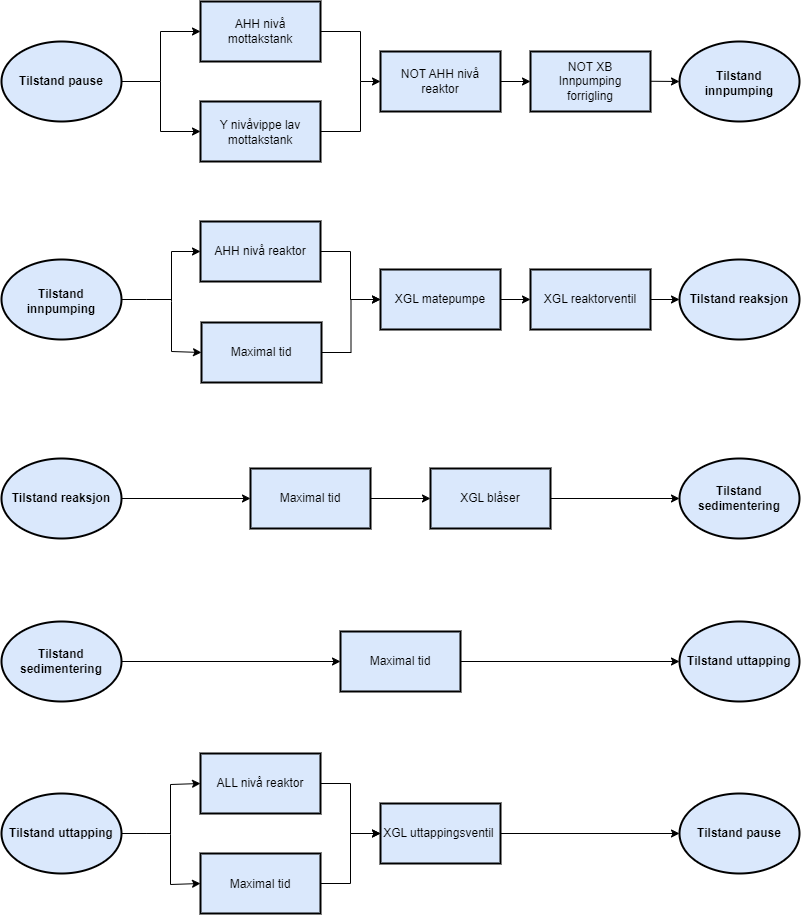

The diagram above was exported from draw.io. Its source (the exported page's mxGraphModel, read from the mxfile embedded in the PNG):
<mxGraphModel dx="1534" dy="844" grid="0" gridSize="10" guides="1" tooltips="1" connect="1" arrows="1" fold="1" page="1" pageScale="1" pageWidth="850" pageHeight="1100" math="0" shadow="0">
  <root>
    <mxCell id="0" />
    <mxCell id="1" parent="0" />
    <mxCell id="8mv-_hMsO3YQvj_fhS33-1" value="" style="rounded=0;whiteSpace=wrap;html=1;strokeWidth=2;fillColor=#dae8fc;strokeColor=#000000;" vertex="1" parent="1">
      <mxGeometry x="228" y="101" width="120" height="60" as="geometry" />
    </mxCell>
    <mxCell id="8mv-_hMsO3YQvj_fhS33-2" value="" style="rounded=0;whiteSpace=wrap;html=1;strokeWidth=2;fillColor=#dae8fc;strokeColor=#000000;" vertex="1" parent="1">
      <mxGeometry x="228" y="201" width="120" height="60" as="geometry" />
    </mxCell>
    <mxCell id="8mv-_hMsO3YQvj_fhS33-3" value="" style="rounded=0;whiteSpace=wrap;html=1;strokeWidth=2;fillColor=#dae8fc;strokeColor=#000000;" vertex="1" parent="1">
      <mxGeometry x="408" y="151" width="120" height="60" as="geometry" />
    </mxCell>
    <mxCell id="8mv-_hMsO3YQvj_fhS33-4" value="" style="rounded=0;whiteSpace=wrap;html=1;strokeWidth=2;fillColor=#dae8fc;strokeColor=#000000;" vertex="1" parent="1">
      <mxGeometry x="558" y="151" width="120" height="60" as="geometry" />
    </mxCell>
    <mxCell id="8mv-_hMsO3YQvj_fhS33-6" value="" style="endArrow=none;html=1;rounded=0;" edge="1" parent="1">
      <mxGeometry width="50" height="50" relative="1" as="geometry">
        <mxPoint x="118" y="181" as="sourcePoint" />
        <mxPoint x="188" y="181" as="targetPoint" />
      </mxGeometry>
    </mxCell>
    <mxCell id="8mv-_hMsO3YQvj_fhS33-10" value="" style="endArrow=classic;html=1;rounded=0;entryX=0;entryY=0.5;entryDx=0;entryDy=0;endFill=1;" edge="1" parent="1" target="8mv-_hMsO3YQvj_fhS33-3">
      <mxGeometry width="50" height="50" relative="1" as="geometry">
        <mxPoint x="348" y="231" as="sourcePoint" />
        <mxPoint x="398" y="181" as="targetPoint" />
        <Array as="points">
          <mxPoint x="388" y="231" />
          <mxPoint x="388" y="181" />
        </Array>
      </mxGeometry>
    </mxCell>
    <mxCell id="8mv-_hMsO3YQvj_fhS33-11" value="" style="endArrow=none;html=1;rounded=0;" edge="1" parent="1">
      <mxGeometry width="50" height="50" relative="1" as="geometry">
        <mxPoint x="348" y="131" as="sourcePoint" />
        <mxPoint x="388" y="181" as="targetPoint" />
        <Array as="points">
          <mxPoint x="388" y="131" />
        </Array>
      </mxGeometry>
    </mxCell>
    <mxCell id="8mv-_hMsO3YQvj_fhS33-12" value="" style="endArrow=classic;html=1;rounded=0;entryX=0;entryY=0.5;entryDx=0;entryDy=0;endFill=1;" edge="1" parent="1" target="8mv-_hMsO3YQvj_fhS33-4">
      <mxGeometry width="50" height="50" relative="1" as="geometry">
        <mxPoint x="528" y="181" as="sourcePoint" />
        <mxPoint x="578" y="131" as="targetPoint" />
      </mxGeometry>
    </mxCell>
    <mxCell id="8mv-_hMsO3YQvj_fhS33-14" value="AHH nivå mottakstank" style="text;html=1;align=center;verticalAlign=middle;whiteSpace=wrap;rounded=0;" vertex="1" parent="1">
      <mxGeometry x="238" y="116" width="100" height="30" as="geometry" />
    </mxCell>
    <mxCell id="8mv-_hMsO3YQvj_fhS33-15" value="Y nivåvippe lav mottakstank" style="text;html=1;align=center;verticalAlign=middle;whiteSpace=wrap;rounded=0;" vertex="1" parent="1">
      <mxGeometry x="238" y="217" width="100" height="30" as="geometry" />
    </mxCell>
    <mxCell id="8mv-_hMsO3YQvj_fhS33-17" value="NOT AHH nivå reaktor" style="text;html=1;align=center;verticalAlign=middle;whiteSpace=wrap;rounded=0;" vertex="1" parent="1">
      <mxGeometry x="418" y="166" width="100" height="30" as="geometry" />
    </mxCell>
    <mxCell id="8mv-_hMsO3YQvj_fhS33-19" value="" style="endArrow=classic;html=1;rounded=0;endFill=1;entryX=0;entryY=0.5;entryDx=0;entryDy=0;" edge="1" parent="1" target="8mv-_hMsO3YQvj_fhS33-31">
      <mxGeometry width="50" height="50" relative="1" as="geometry">
        <mxPoint x="678" y="180.76" as="sourcePoint" />
        <mxPoint x="741" y="181" as="targetPoint" />
      </mxGeometry>
    </mxCell>
    <mxCell id="8mv-_hMsO3YQvj_fhS33-18" value="NOT XB Innpumping&lt;div&gt;forrigling&lt;/div&gt;" style="text;html=1;align=center;verticalAlign=middle;whiteSpace=wrap;rounded=0;strokeColor=none;" vertex="1" parent="1">
      <mxGeometry x="568" y="166" width="100" height="30" as="geometry" />
    </mxCell>
    <mxCell id="8mv-_hMsO3YQvj_fhS33-28" value="" style="endArrow=classic;html=1;rounded=0;entryX=0;entryY=0.5;entryDx=0;entryDy=0;" edge="1" parent="1" target="8mv-_hMsO3YQvj_fhS33-1">
      <mxGeometry width="50" height="50" relative="1" as="geometry">
        <mxPoint x="188" y="181" as="sourcePoint" />
        <mxPoint x="223" y="102" as="targetPoint" />
        <Array as="points">
          <mxPoint x="188" y="131" />
        </Array>
      </mxGeometry>
    </mxCell>
    <mxCell id="8mv-_hMsO3YQvj_fhS33-29" value="" style="endArrow=classic;html=1;rounded=0;entryX=0;entryY=0.5;entryDx=0;entryDy=0;" edge="1" parent="1" target="8mv-_hMsO3YQvj_fhS33-2">
      <mxGeometry width="50" height="50" relative="1" as="geometry">
        <mxPoint x="188" y="181" as="sourcePoint" />
        <mxPoint x="199" y="194" as="targetPoint" />
        <Array as="points">
          <mxPoint x="188" y="231" />
        </Array>
      </mxGeometry>
    </mxCell>
    <mxCell id="8mv-_hMsO3YQvj_fhS33-30" value="Tilstand pause" style="ellipse;whiteSpace=wrap;html=1;fillColor=#dae8fc;strokeColor=#000000;strokeWidth=2;fontStyle=1" vertex="1" parent="1">
      <mxGeometry x="29" y="141" width="120" height="80" as="geometry" />
    </mxCell>
    <mxCell id="8mv-_hMsO3YQvj_fhS33-31" value="" style="ellipse;whiteSpace=wrap;html=1;fillColor=#dae8fc;strokeColor=#000000;strokeWidth=2;fontStyle=1" vertex="1" parent="1">
      <mxGeometry x="707" y="141" width="120" height="80" as="geometry" />
    </mxCell>
    <mxCell id="8mv-_hMsO3YQvj_fhS33-42" style="edgeStyle=orthogonalEdgeStyle;rounded=0;orthogonalLoop=1;jettySize=auto;html=1;endArrow=none;endFill=0;" edge="1" parent="1" source="8mv-_hMsO3YQvj_fhS33-32">
      <mxGeometry relative="1" as="geometry">
        <mxPoint x="199.40367635091138" y="399" as="targetPoint" />
      </mxGeometry>
    </mxCell>
    <mxCell id="8mv-_hMsO3YQvj_fhS33-32" value="" style="ellipse;whiteSpace=wrap;html=1;fillColor=#dae8fc;strokeColor=#000000;strokeWidth=2;fontStyle=1" vertex="1" parent="1">
      <mxGeometry x="29" y="359" width="120" height="80" as="geometry" />
    </mxCell>
    <mxCell id="8mv-_hMsO3YQvj_fhS33-44" style="edgeStyle=orthogonalEdgeStyle;rounded=0;orthogonalLoop=1;jettySize=auto;html=1;entryX=0;entryY=0.5;entryDx=0;entryDy=0;" edge="1" parent="1" source="8mv-_hMsO3YQvj_fhS33-33" target="8mv-_hMsO3YQvj_fhS33-43">
      <mxGeometry relative="1" as="geometry" />
    </mxCell>
    <mxCell id="8mv-_hMsO3YQvj_fhS33-33" value="" style="rounded=0;whiteSpace=wrap;html=1;strokeWidth=2;fillColor=#dae8fc;strokeColor=#000000;" vertex="1" parent="1">
      <mxGeometry x="228" y="321" width="120" height="60" as="geometry" />
    </mxCell>
    <mxCell id="8mv-_hMsO3YQvj_fhS33-45" style="edgeStyle=orthogonalEdgeStyle;rounded=0;orthogonalLoop=1;jettySize=auto;html=1;entryX=0;entryY=0.5;entryDx=0;entryDy=0;" edge="1" parent="1" source="8mv-_hMsO3YQvj_fhS33-34" target="8mv-_hMsO3YQvj_fhS33-43">
      <mxGeometry relative="1" as="geometry" />
    </mxCell>
    <mxCell id="8mv-_hMsO3YQvj_fhS33-34" value="" style="rounded=0;whiteSpace=wrap;html=1;strokeWidth=2;fillColor=#dae8fc;strokeColor=#000000;" vertex="1" parent="1">
      <mxGeometry x="229" y="422" width="120" height="60" as="geometry" />
    </mxCell>
    <mxCell id="8mv-_hMsO3YQvj_fhS33-35" value="AHH nivå reaktor" style="text;html=1;align=center;verticalAlign=middle;whiteSpace=wrap;rounded=0;" vertex="1" parent="1">
      <mxGeometry x="238" y="336" width="100" height="30" as="geometry" />
    </mxCell>
    <mxCell id="8mv-_hMsO3YQvj_fhS33-36" value="Maximal tid" style="text;html=1;align=center;verticalAlign=middle;whiteSpace=wrap;rounded=0;" vertex="1" parent="1">
      <mxGeometry x="239" y="437" width="100" height="30" as="geometry" />
    </mxCell>
    <mxCell id="8mv-_hMsO3YQvj_fhS33-39" value="" style="endArrow=classic;html=1;rounded=0;entryX=0;entryY=0.5;entryDx=0;entryDy=0;" edge="1" parent="1" target="8mv-_hMsO3YQvj_fhS33-33">
      <mxGeometry width="50" height="50" relative="1" as="geometry">
        <mxPoint x="199" y="401" as="sourcePoint" />
        <mxPoint x="234" y="322" as="targetPoint" />
        <Array as="points">
          <mxPoint x="199" y="351" />
        </Array>
      </mxGeometry>
    </mxCell>
    <mxCell id="8mv-_hMsO3YQvj_fhS33-40" value="" style="endArrow=classic;html=1;rounded=0;entryX=0;entryY=0.5;entryDx=0;entryDy=0;" edge="1" parent="1" target="8mv-_hMsO3YQvj_fhS33-34">
      <mxGeometry width="50" height="50" relative="1" as="geometry">
        <mxPoint x="199" y="401" as="sourcePoint" />
        <mxPoint x="210" y="414" as="targetPoint" />
        <Array as="points">
          <mxPoint x="199" y="451" />
        </Array>
      </mxGeometry>
    </mxCell>
    <mxCell id="8mv-_hMsO3YQvj_fhS33-48" style="edgeStyle=orthogonalEdgeStyle;rounded=0;orthogonalLoop=1;jettySize=auto;html=1;entryX=0;entryY=0.5;entryDx=0;entryDy=0;" edge="1" parent="1" source="8mv-_hMsO3YQvj_fhS33-43" target="8mv-_hMsO3YQvj_fhS33-47">
      <mxGeometry relative="1" as="geometry" />
    </mxCell>
    <mxCell id="8mv-_hMsO3YQvj_fhS33-43" value="XGL matepumpe" style="rounded=0;whiteSpace=wrap;html=1;strokeWidth=2;fillColor=#dae8fc;strokeColor=#000000;" vertex="1" parent="1">
      <mxGeometry x="408" y="369" width="120" height="60" as="geometry" />
    </mxCell>
    <mxCell id="8mv-_hMsO3YQvj_fhS33-50" style="edgeStyle=orthogonalEdgeStyle;rounded=0;orthogonalLoop=1;jettySize=auto;html=1;entryX=0;entryY=0.5;entryDx=0;entryDy=0;" edge="1" parent="1" source="8mv-_hMsO3YQvj_fhS33-47" target="8mv-_hMsO3YQvj_fhS33-49">
      <mxGeometry relative="1" as="geometry" />
    </mxCell>
    <mxCell id="8mv-_hMsO3YQvj_fhS33-47" value="XGL reaktorventil" style="rounded=0;whiteSpace=wrap;html=1;strokeWidth=2;fillColor=#dae8fc;strokeColor=#000000;" vertex="1" parent="1">
      <mxGeometry x="558" y="369" width="120" height="60" as="geometry" />
    </mxCell>
    <mxCell id="8mv-_hMsO3YQvj_fhS33-49" value="Tilstand reaksjon" style="ellipse;whiteSpace=wrap;html=1;fillColor=#dae8fc;strokeColor=#000000;strokeWidth=2;fontStyle=1" vertex="1" parent="1">
      <mxGeometry x="707" y="359" width="120" height="80" as="geometry" />
    </mxCell>
    <mxCell id="8mv-_hMsO3YQvj_fhS33-53" style="edgeStyle=orthogonalEdgeStyle;rounded=0;orthogonalLoop=1;jettySize=auto;html=1;entryX=0;entryY=0.5;entryDx=0;entryDy=0;" edge="1" parent="1" source="8mv-_hMsO3YQvj_fhS33-51" target="8mv-_hMsO3YQvj_fhS33-52">
      <mxGeometry relative="1" as="geometry" />
    </mxCell>
    <mxCell id="8mv-_hMsO3YQvj_fhS33-51" value="Tilstand reaksjon" style="ellipse;whiteSpace=wrap;html=1;fillColor=#dae8fc;strokeColor=#000000;strokeWidth=2;fontStyle=1" vertex="1" parent="1">
      <mxGeometry x="29" y="558" width="120" height="80" as="geometry" />
    </mxCell>
    <mxCell id="8mv-_hMsO3YQvj_fhS33-55" style="edgeStyle=orthogonalEdgeStyle;rounded=0;orthogonalLoop=1;jettySize=auto;html=1;entryX=0;entryY=0.5;entryDx=0;entryDy=0;" edge="1" parent="1" source="8mv-_hMsO3YQvj_fhS33-52" target="8mv-_hMsO3YQvj_fhS33-54">
      <mxGeometry relative="1" as="geometry" />
    </mxCell>
    <mxCell id="8mv-_hMsO3YQvj_fhS33-52" value="Maximal tid" style="rounded=0;whiteSpace=wrap;html=1;strokeWidth=2;fillColor=#dae8fc;strokeColor=#000000;" vertex="1" parent="1">
      <mxGeometry x="278" y="568" width="120" height="60" as="geometry" />
    </mxCell>
    <mxCell id="8mv-_hMsO3YQvj_fhS33-57" style="edgeStyle=orthogonalEdgeStyle;rounded=0;orthogonalLoop=1;jettySize=auto;html=1;entryX=0;entryY=0.5;entryDx=0;entryDy=0;" edge="1" parent="1" source="8mv-_hMsO3YQvj_fhS33-54" target="8mv-_hMsO3YQvj_fhS33-56">
      <mxGeometry relative="1" as="geometry" />
    </mxCell>
    <mxCell id="8mv-_hMsO3YQvj_fhS33-54" value="XGL blåser" style="rounded=0;whiteSpace=wrap;html=1;strokeWidth=2;fillColor=#dae8fc;strokeColor=#000000;" vertex="1" parent="1">
      <mxGeometry x="458" y="568" width="120" height="60" as="geometry" />
    </mxCell>
    <mxCell id="8mv-_hMsO3YQvj_fhS33-56" value="Tilstand sedimentering" style="ellipse;whiteSpace=wrap;html=1;fillColor=#dae8fc;strokeColor=#000000;strokeWidth=2;fontStyle=1" vertex="1" parent="1">
      <mxGeometry x="707" y="558" width="120" height="80" as="geometry" />
    </mxCell>
    <mxCell id="8mv-_hMsO3YQvj_fhS33-60" style="edgeStyle=orthogonalEdgeStyle;rounded=0;orthogonalLoop=1;jettySize=auto;html=1;entryX=0;entryY=0.5;entryDx=0;entryDy=0;" edge="1" parent="1" source="8mv-_hMsO3YQvj_fhS33-58" target="8mv-_hMsO3YQvj_fhS33-59">
      <mxGeometry relative="1" as="geometry" />
    </mxCell>
    <mxCell id="8mv-_hMsO3YQvj_fhS33-58" value="Tilstand sedimentering" style="ellipse;whiteSpace=wrap;html=1;fillColor=#dae8fc;strokeColor=#000000;strokeWidth=2;fontStyle=1" vertex="1" parent="1">
      <mxGeometry x="29" y="721" width="120" height="80" as="geometry" />
    </mxCell>
    <mxCell id="8mv-_hMsO3YQvj_fhS33-62" style="edgeStyle=orthogonalEdgeStyle;rounded=0;orthogonalLoop=1;jettySize=auto;html=1;entryX=0;entryY=0.5;entryDx=0;entryDy=0;" edge="1" parent="1" source="8mv-_hMsO3YQvj_fhS33-59" target="8mv-_hMsO3YQvj_fhS33-61">
      <mxGeometry relative="1" as="geometry" />
    </mxCell>
    <mxCell id="8mv-_hMsO3YQvj_fhS33-59" value="Maximal tid" style="rounded=0;whiteSpace=wrap;html=1;strokeWidth=2;fillColor=#dae8fc;strokeColor=#000000;" vertex="1" parent="1">
      <mxGeometry x="368" y="731" width="120" height="60" as="geometry" />
    </mxCell>
    <mxCell id="8mv-_hMsO3YQvj_fhS33-61" value="Tilstand uttapping" style="ellipse;whiteSpace=wrap;html=1;fillColor=#dae8fc;strokeColor=#000000;strokeWidth=2;fontStyle=1" vertex="1" parent="1">
      <mxGeometry x="707" y="721" width="120" height="80" as="geometry" />
    </mxCell>
    <mxCell id="8mv-_hMsO3YQvj_fhS33-71" style="edgeStyle=orthogonalEdgeStyle;rounded=0;orthogonalLoop=1;jettySize=auto;html=1;endArrow=none;endFill=0;" edge="1" parent="1" source="8mv-_hMsO3YQvj_fhS33-63">
      <mxGeometry relative="1" as="geometry">
        <mxPoint x="198.24024309430797" y="933" as="targetPoint" />
      </mxGeometry>
    </mxCell>
    <mxCell id="8mv-_hMsO3YQvj_fhS33-63" value="Tilstand uttapping" style="ellipse;whiteSpace=wrap;html=1;fillColor=#dae8fc;strokeColor=#000000;strokeWidth=2;fontStyle=1" vertex="1" parent="1">
      <mxGeometry x="29" y="893" width="120" height="80" as="geometry" />
    </mxCell>
    <mxCell id="8mv-_hMsO3YQvj_fhS33-74" style="edgeStyle=orthogonalEdgeStyle;rounded=0;orthogonalLoop=1;jettySize=auto;html=1;entryX=0;entryY=0.5;entryDx=0;entryDy=0;" edge="1" parent="1" source="8mv-_hMsO3YQvj_fhS33-64" target="8mv-_hMsO3YQvj_fhS33-72">
      <mxGeometry relative="1" as="geometry" />
    </mxCell>
    <mxCell id="8mv-_hMsO3YQvj_fhS33-64" value="" style="rounded=0;whiteSpace=wrap;html=1;strokeWidth=2;fillColor=#dae8fc;strokeColor=#000000;" vertex="1" parent="1">
      <mxGeometry x="228" y="853" width="120" height="60" as="geometry" />
    </mxCell>
    <mxCell id="8mv-_hMsO3YQvj_fhS33-75" style="edgeStyle=orthogonalEdgeStyle;rounded=0;orthogonalLoop=1;jettySize=auto;html=1;entryX=0;entryY=0.5;entryDx=0;entryDy=0;" edge="1" parent="1" source="8mv-_hMsO3YQvj_fhS33-65" target="8mv-_hMsO3YQvj_fhS33-72">
      <mxGeometry relative="1" as="geometry" />
    </mxCell>
    <mxCell id="8mv-_hMsO3YQvj_fhS33-65" value="" style="rounded=0;whiteSpace=wrap;html=1;strokeWidth=2;fillColor=#dae8fc;strokeColor=#000000;" vertex="1" parent="1">
      <mxGeometry x="228" y="953" width="120" height="60" as="geometry" />
    </mxCell>
    <mxCell id="8mv-_hMsO3YQvj_fhS33-66" value="ALL nivå reaktor" style="text;html=1;align=center;verticalAlign=middle;whiteSpace=wrap;rounded=0;" vertex="1" parent="1">
      <mxGeometry x="238" y="868" width="100" height="30" as="geometry" />
    </mxCell>
    <mxCell id="8mv-_hMsO3YQvj_fhS33-67" value="Maximal tid" style="text;html=1;align=center;verticalAlign=middle;whiteSpace=wrap;rounded=0;" vertex="1" parent="1">
      <mxGeometry x="238" y="969" width="100" height="30" as="geometry" />
    </mxCell>
    <mxCell id="8mv-_hMsO3YQvj_fhS33-68" value="" style="endArrow=classic;html=1;rounded=0;entryX=0;entryY=0.5;entryDx=0;entryDy=0;" edge="1" parent="1" target="8mv-_hMsO3YQvj_fhS33-64">
      <mxGeometry width="50" height="50" relative="1" as="geometry">
        <mxPoint x="198" y="934" as="sourcePoint" />
        <mxPoint x="233" y="855" as="targetPoint" />
        <Array as="points">
          <mxPoint x="198" y="884" />
        </Array>
      </mxGeometry>
    </mxCell>
    <mxCell id="8mv-_hMsO3YQvj_fhS33-69" value="" style="endArrow=classic;html=1;rounded=0;entryX=0;entryY=0.5;entryDx=0;entryDy=0;" edge="1" parent="1" target="8mv-_hMsO3YQvj_fhS33-65">
      <mxGeometry width="50" height="50" relative="1" as="geometry">
        <mxPoint x="198" y="934" as="sourcePoint" />
        <mxPoint x="209" y="947" as="targetPoint" />
        <Array as="points">
          <mxPoint x="198" y="984" />
        </Array>
      </mxGeometry>
    </mxCell>
    <mxCell id="8mv-_hMsO3YQvj_fhS33-77" style="edgeStyle=orthogonalEdgeStyle;rounded=0;orthogonalLoop=1;jettySize=auto;html=1;entryX=0;entryY=0.5;entryDx=0;entryDy=0;" edge="1" parent="1" source="8mv-_hMsO3YQvj_fhS33-72" target="8mv-_hMsO3YQvj_fhS33-76">
      <mxGeometry relative="1" as="geometry" />
    </mxCell>
    <mxCell id="8mv-_hMsO3YQvj_fhS33-72" value="XGL uttappingsventil&amp;nbsp;" style="rounded=0;whiteSpace=wrap;html=1;strokeWidth=2;fillColor=#dae8fc;strokeColor=#000000;" vertex="1" parent="1">
      <mxGeometry x="408" y="903" width="120" height="60" as="geometry" />
    </mxCell>
    <mxCell id="8mv-_hMsO3YQvj_fhS33-76" value="Tilstand pause" style="ellipse;whiteSpace=wrap;html=1;fillColor=#dae8fc;strokeColor=#000000;strokeWidth=2;fontStyle=1" vertex="1" parent="1">
      <mxGeometry x="707" y="893" width="120" height="80" as="geometry" />
    </mxCell>
    <mxCell id="8mv-_hMsO3YQvj_fhS33-78" value="&lt;b&gt;Tilstand innpumping&lt;/b&gt;" style="text;html=1;align=center;verticalAlign=middle;whiteSpace=wrap;rounded=0;" vertex="1" parent="1">
      <mxGeometry x="39" y="386" width="100" height="30" as="geometry" />
    </mxCell>
    <mxCell id="8mv-_hMsO3YQvj_fhS33-79" value="&lt;b&gt;Tilstand innpumping&lt;/b&gt;" style="text;html=1;align=center;verticalAlign=middle;whiteSpace=wrap;rounded=0;" vertex="1" parent="1">
      <mxGeometry x="717" y="168" width="100" height="30" as="geometry" />
    </mxCell>
  </root>
</mxGraphModel>